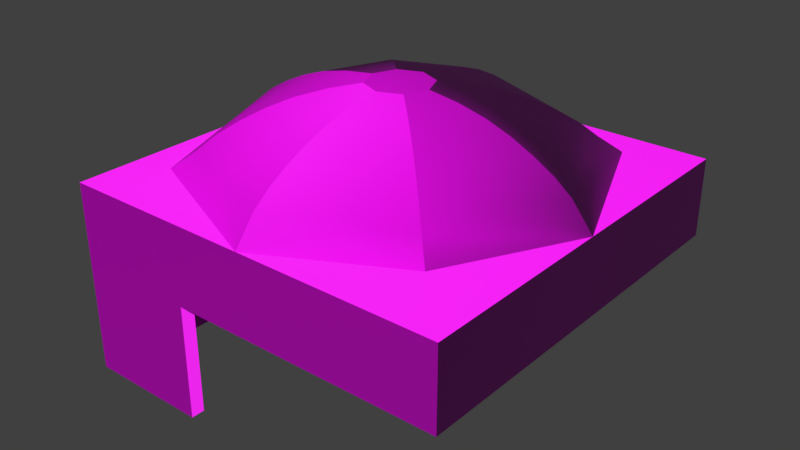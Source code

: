# Source: building_main.blend  (saved by Blender 2.79.0; exported with 4.5.12 LTS)
import bpy
from mathutils import Matrix  # noqa: F401  (used for matrix-valued properties, if any)

bpy.ops.wm.read_factory_settings(use_empty=True)
scene = bpy.context.scene
scene.name = 'Scene'

# ---- collections
col_collection_1 = bpy.data.collections.new('Collection 1'); scene.collection.children.link(col_collection_1)

# ---- images (referenced by path relative to the original .blend; pixels are not part of the script)
import os
ASSET_DIR = os.environ.get("B2B_ASSET_DIR", "")  # directory of the original .blend (textures are referenced by path, not embedded)
HERE = os.path.dirname(os.path.abspath(__file__))  # packed textures are extracted next to this script under _unpacked/

def load_image(name, relpath, width, height, colorspace="sRGB"):
    """Load a texture the original file referenced (path relative to the .blend, or extracted next to this script)."""
    p = next((c for c in (os.path.join(HERE, relpath), os.path.join(ASSET_DIR, relpath)) if relpath and os.path.exists(c)), "")
    if p:
        img = bpy.data.images.load(p, check_existing=True)
        img.name = name
    else:  # same state as the original file: an image datablock whose file is absent (Cycles renders it pink)
        img = bpy.data.images.new(name, width, height)
        img.source = "FILE"
        img.filepath = "//" + (relpath or name)
    img.colorspace_settings.name = colorspace
    return img
img_stonebricksmosaic002_nrm_6k_jpg = load_image('StoneBricksMosaic002_NRM_6K.jpg', 'StoneBricksMosaic002_NRM_6K.jpg', 1024, 1024, 'Non-Color')
img_stonebricksmosaic002_col_6k_jpg = load_image('StoneBricksMosaic002_COL_6K.jpg', 'StoneBricksMosaic002_COL_6K.jpg', 1024, 1024, 'sRGB')
img_stonebricksmosaic002_gloss_6k_jpg = load_image('StoneBricksMosaic002_GLOSS_6K.jpg', 'StoneBricksMosaic002_GLOSS_6K.jpg', 1024, 1024, 'Non-Color')
img_stonebricksmosaic002_refl_6k_jpg = load_image('StoneBricksMosaic002_REFL_6K.jpg', 'StoneBricksMosaic002_REFL_6K.jpg', 1024, 1024, 'Non-Color')
img_stonebricksmosaic002_ao_6k_jpg = load_image('StoneBricksMosaic002_AO_6K.jpg', 'StoneBricksMosaic002_AO_6K.jpg', 1024, 1024, 'sRGB')
img_stonebricksmosaic002_disp16_6k_tif_meta = load_image('StoneBricksMosaic002_DISP16_6K.tif.meta', 'StoneBricksMosaic002_DISP16_6K.tif.meta', 1024, 1024, 'Non-Color')

# ---- materials (node trees are filled in below, after node groups)
mat_stonebricksmosaic002_6k = bpy.data.materials.new('StoneBricksMosaic002_6K')
mat_stonebricksmosaic002_6k.alpha_threshold = 0.0
mat_stonebricksmosaic002_6k.roughness = 0.5

# ---- node groups
ng_auto_smooth = bpy.data.node_groups.new('Auto Smooth', 'GeometryNodeTree')
_s = ng_auto_smooth.interface.new_socket(name='Geometry', in_out='OUTPUT', socket_type='NodeSocketGeometry')
_s = ng_auto_smooth.interface.new_socket(name='Geometry', in_out='INPUT', socket_type='NodeSocketGeometry')
_s = ng_auto_smooth.interface.new_socket(name='Angle', in_out='INPUT', socket_type='NodeSocketFloat')
_s.subtype = 'ANGLE'
_s.min_value = 0.0
_s.max_value = 3.142
ng_auto_smooth.is_modifier = True
_N = ng_auto_smooth.nodes; _L = ng_auto_smooth.links
n0 = _N.new('NodeGroupOutput'); n0.name = 'Group Output'; n0.location = (480, -100)
n1 = _N.new('NodeGroupInput'); n1.name = 'Group Input'; n1.location = (-420, -300)
n2 = _N.new('NodeGroupInput'); n2.name = 'Group Input.001'; n2.location = (-60, -100)
n3 = _N.new('GeometryNodeSetShadeSmooth'); n3.name = 'Set Shade Smooth'; n3.location = (120, -100)
n3.domain = 'EDGE'
n4 = _N.new('GeometryNodeSetShadeSmooth'); n4.name = 'Set Shade Smooth.001'; n4.location = (300, -100)
n5 = _N.new('GeometryNodeInputMeshEdgeAngle'); n5.name = 'Edge Angle'; n5.location = (-420, -220)
n6 = _N.new('GeometryNodeInputEdgeSmooth'); n6.name = 'Is Edge Smooth'; n6.location = (-60, -160)
n7 = _N.new('GeometryNodeInputShadeSmooth'); n7.name = 'Is Face Smooth'; n7.location = (-240, -340)
n8 = _N.new('FunctionNodeBooleanMath'); n8.name = 'Boolean Math'; n8.location = (-60, -220)
n9 = _N.new('FunctionNodeCompare'); n9.name = 'Compare'; n9.location = (-240, -180)
n9.operation = 'LESS_EQUAL'
_L.new(n5.outputs[0], n9.inputs[0])
_L.new(n4.outputs[0], n0.inputs[0])
_L.new(n1.outputs[1], n9.inputs[1])
_L.new(n9.outputs[0], n8.inputs[0])
_L.new(n7.outputs[0], n8.inputs[1])
_L.new(n2.outputs[0], n3.inputs[0])
_L.new(n6.outputs[0], n3.inputs[1])
_L.new(n3.outputs[0], n4.inputs[0])
_L.new(n8.outputs[0], n3.inputs[2])
n0.is_active_output = True

# ---- material node trees
mat_stonebricksmosaic002_6k.use_nodes = True; mat_stonebricksmosaic002_6k.node_tree.nodes.clear()
_N = mat_stonebricksmosaic002_6k.node_tree.nodes; _L = mat_stonebricksmosaic002_6k.node_tree.links
n0 = _N.new('ShaderNodeTexImage'); n0.name = 'NORMAL'; n0.location = (-430, -180)
n0.label = 'NORMAL'
n0.width = 140
n0.hide = True
n0.image = img_stonebricksmosaic002_nrm_6k_jpg
n1 = _N.new('ShaderNodeMapping'); n1.name = 'Mapping'; n1.location = (-860, 0)
n1.label = 'Mapping'
n2 = _N.new('ShaderNodeNormalMap'); n2.name = 'Normal Map'; n2.location = (-250, -130)
n2.label = 'Normal Map'
n3 = _N.new('ShaderNodeTexImage'); n3.name = 'COLOR'; n3.location = (-430, 220)
n3.label = 'COLOR'
n3.width = 140
n3.hide = True
n3.image = img_stonebricksmosaic002_col_6k_jpg
n4 = _N.new('ShaderNodeTexImage'); n4.name = 'GLOSS'; n4.location = (-430, 20)
n4.label = 'GLOSS'
n4.width = 140
n4.hide = True
n4.image = img_stonebricksmosaic002_gloss_6k_jpg
n5 = _N.new('ShaderNodeTexImage'); n5.name = 'REFLECTION'; n5.location = (-430, 120)
n5.label = 'REFLECTION'
n5.width = 140
n5.hide = True
n5.image = img_stonebricksmosaic002_refl_6k_jpg
n6 = _N.new('ShaderNodeTexImage'); n6.name = 'AO'; n6.location = (-430, 320)
n6.label = 'AO'
n6.width = 140
n6.hide = True
n6.image = img_stonebricksmosaic002_ao_6k_jpg
n7 = _N.new('ShaderNodeInvert'); n7.name = 'Invert'; n7.location = (-250, 40)
n7.label = 'Invert'
n7.hide = True
n8 = _N.new('ShaderNodeTexCoord'); n8.name = 'Texture Coordinate'; n8.location = (-1040, 190)
n8.label = 'Texture Coordinate'
n8.hide = True
n9 = _N.new('ShaderNodeMix'); n9.name = 'AO + COLOR (Multiply)'; n9.location = (-250, 260)
n9.label = 'AO + COLOR (Multiply)'
n9.hide = True
n9.data_type = 'RGBA'
n9.blend_type = 'MULTIPLY'
n9.inputs[0].default_value = 1.0
n10 = _N.new('ShaderNodeBsdfPrincipled'); n10.name = 'Principled BSDF'; n10.location = (200, 280)
n10.label = 'Principled BSDF'
n10.width = 150
n10.subsurface_method = 'BURLEY'
n10.inputs[3].default_value = 1.45
n10.inputs[9].default_value = (1.0, 1.0, 1.0)
n11 = _N.new('ShaderNodeTexImage'); n11.name = 'DISPLACEMENT'; n11.location = (-430, -100)
n11.label = 'DISPLACEMENT'
n11.width = 140
n11.hide = True
n11.image = img_stonebricksmosaic002_disp16_6k_tif_meta
n12 = _N.new('ShaderNodeOutputMaterial'); n12.name = 'Material Output'; n12.location = (730, 300)
n12.label = 'Material Output'
n13 = _N.new('ShaderNodeBump'); n13.name = 'Bump'; n13.location = (-50, 0)
n13.label = 'Bump'
n13.inputs[1].default_value = 0.1
n13.inputs[2].default_value = 1.0
_L.new(n6.outputs[0], n9.inputs[7])
_L.new(n3.outputs[0], n9.inputs[6])
_L.new(n9.outputs[2], n10.inputs[0])
_L.new(n5.outputs[0], n10.inputs[13])
_L.new(n4.outputs[0], n7.inputs[1])
_L.new(n7.outputs[0], n10.inputs[2])
_L.new(n0.outputs[0], n2.inputs[1])
_L.new(n2.outputs[0], n13.inputs[4])
_L.new(n10.outputs[0], n12.inputs[0])
_L.new(n11.outputs[0], n13.inputs[3])
_L.new(n13.outputs[0], n10.inputs[5])
_L.new(n8.outputs[2], n1.inputs[0])
_L.new(n1.outputs[0], n6.inputs[0])
_L.new(n1.outputs[0], n3.inputs[0])
_L.new(n1.outputs[0], n5.inputs[0])
_L.new(n1.outputs[0], n4.inputs[0])
_L.new(n1.outputs[0], n0.inputs[0])
_L.new(n1.outputs[0], n11.inputs[0])
n12.is_active_output = True

# ---- world
world_world = bpy.data.worlds.new('World'); scene.world = world_world
world_world.color = (0.05088, 0.05088, 0.05088)
world_world.use_sun_shadow = False
world_world.sun_shadow_jitter_overblur = 0.0
world_world.cycles.sampling_method = 'MANUAL'

# ---- meshes
me_plane_001 = bpy.data.meshes.new('Plane.001')
me_plane_001.from_pydata([(-1.481e-07, 0.3866, 2.786), (-1.481e-07, 0.7583, 2.735), (-1.481e-07, 1.101, 2.654), (-1.481e-07, 1.401, 2.545), (-1.549e-07, 1.678, 2.412), (-1.595e-07, 1.937, 2.26), (-1.765e-07, 2.146, 2.095), (-2.384e-07, 2.404, 1.772), (0.2733, 0.2733, 2.786), (0.5362, 0.5362, 2.735), (0.7784, 0.7784, 2.654), (0.9908, 0.9908, 2.545), (1.186, 1.186, 2.412), (1.369, 1.369, 2.26), (1.518, 1.518, 2.095), (1.726, 1.726, 1.893), (0.3866, -3.901e-07, 2.786), (0.7583, -3.754e-07, 2.735), (1.101, -3.606e-07, 2.654), (1.401, -3.754e-07, 2.545), (1.678, -4.095e-07, 2.412), (1.937, -2.85e-07, 2.26), (2.146, -5.509e-07, 2.095), (2.404, 2.384e-07, 1.772), (0.2733, -0.2733, 2.786), (0.5362, -0.5362, 2.735), (0.7784, -0.7784, 2.654), (0.9908, -0.9908, 2.545), (1.186, -1.186, 2.412), (1.369, -1.369, 2.26), (1.518, -1.518, 2.095), (1.726, -1.726, 1.893), (-1.624e-07, -0.3866, 2.786), (-6.641e-08, -0.7583, 2.735), (-9.594e-08, -1.101, 2.654), (-1.993e-07, -1.401, 2.545), (-3.273e-07, -1.678, 2.412), (-2.626e-08, -1.937, 2.26), (-3.635e-07, -2.146, 2.095), (-2.384e-07, -2.404, 1.772), (-0.2733, -0.2733, 2.786), (-0.5362, -0.5362, 2.735), (-0.7784, -0.7784, 2.654), (-0.9908, -0.9908, 2.545), (-1.186, -1.186, 2.412), (-1.369, -1.369, 2.26), (-1.518, -1.518, 2.095), (-1.726, -1.726, 1.893), (-0.3866, -3.606e-07, 2.786), (-0.7583, -3.015e-07, 2.735), (-1.101, -3.015e-07, 2.654), (-1.401, -1.096e-07, 2.545), (-1.678, -1.865e-08, 2.412), (-1.937, -3.787e-07, 2.26), (-2.146, 1.013e-07, 2.095), (-2.404, 0.0, 1.772), (-0.2733, 0.2733, 2.786), (-0.5362, 0.5362, 2.735), (-0.7784, 0.7784, 2.654), (-0.9908, 0.9908, 2.545), (-1.186, 1.186, 2.412), (-1.369, 1.369, 2.26), (-1.518, 1.518, 2.095), (-1.726, 1.726, 1.893), (2.404, 2.404, 1.772), (2.404, -2.404, 1.772), (-2.404, -2.404, 1.772), (-2.404, 2.404, 1.772), (-2.404, -2.404, 1.611), (2.404, -2.404, 1.611), (-2.404, 2.404, 1.611), (2.404, 2.404, 1.611), (-1.538, 1.538, 1.661), (-1.408, 1.408, 1.88), (-1.271, 1.271, 2.091), (-1.101, 1.101, 2.285), (-0.9194, 0.9194, 2.455), (-0.7224, 0.7224, 2.563), (-0.4976, 0.4976, 2.586), (-0.2537, 0.2537, 2.614), (-2.175, 2.376e-08, 1.661), (-1.992, 8.692e-08, 1.88), (-1.797, -3.585e-07, 2.091), (-1.557, -2.438e-08, 2.285), (-1.3, -1.088e-07, 2.455), (-1.022, -2.869e-07, 2.563), (-0.7037, -2.869e-07, 2.586), (-0.3587, -3.417e-07, 2.614), (-1.538, -1.538, 1.661), (-1.408, -1.408, 1.88), (-1.271, -1.271, 2.091), (-1.101, -1.101, 2.285), (-0.9194, -0.9194, 2.455), (-0.7224, -0.7224, 2.563), (-0.4976, -0.4976, 2.586), (-0.2537, -0.2537, 2.614), (-3.979e-07, -2.175, 1.661), (-3.098e-07, -1.992, 1.88), (3.117e-09, -1.797, 2.091), (-2.762e-07, -1.557, 2.285), (-1.574e-07, -1.3, 2.455), (-6.154e-08, -1.022, 2.563), (-3.414e-08, -0.7037, 2.586), (-1.232e-07, -0.3587, 2.614), (1.538, -1.538, 1.661), (1.408, -1.408, 1.88), (1.271, -1.271, 2.091), (1.101, -1.101, 2.285), (0.9194, -0.9194, 2.455), (0.7224, -0.7224, 2.563), (0.4976, -0.4976, 2.586), (0.2537, -0.2537, 2.614), (2.175, -4.947e-07, 1.661), (1.992, -5.183e-07, 1.88), (1.797, -2.715e-07, 2.091), (1.557, -3.871e-07, 2.285), (1.3, -3.554e-07, 2.455), (1.022, -3.417e-07, 2.563), (0.7037, -3.554e-07, 2.586), (0.3587, -3.691e-07, 2.614), (1.538, 1.538, 1.661), (1.408, 1.408, 1.88), (1.271, 1.271, 2.091), (1.101, 1.101, 2.285), (0.9194, 0.9194, 2.455), (0.7224, 0.7224, 2.563), (0.4976, 0.4976, 2.586), (0.2537, 0.2537, 2.614), (-1.797e-07, 2.175, 1.661), (-1.363e-07, 1.992, 1.88), (-1.205e-07, 1.797, 2.091), (-1.162e-07, 1.557, 2.285), (-1.099e-07, 1.3, 2.455), (-1.099e-07, 1.022, 2.563), (-1.099e-07, 0.7037, 2.586), (-1.099e-07, 0.3587, 2.614), (-2.239, 2.239, 1.611), (2.239, 2.239, 1.611), (2.239, -2.239, 1.611), (-2.239, -2.239, 1.611), (-2.404, -2.404, 0.8206), (-2.404, 2.404, 0.8206), (-2.239, -2.239, 0.8202), (2.404, 2.404, 0.8206), (2.404, -2.404, 0.8206), (2.239, 2.239, 0.8202), (-2.239, 2.239, 0.8202), (2.239, -2.239, 0.8202), (-2.242, -2.239, -0.5656), (-2.407, -2.404, -0.5653), (-2.407, 2.404, -0.5653), (-2.242, 2.239, -0.5656), (-0.9054, -2.239, 0.8172), (-0.9054, -2.404, 0.8176), (-0.9054, 2.239, 0.8172), (-0.9054, 2.404, 0.8176), (-0.9054, -2.239, -0.5686), (-0.9054, -2.404, -0.5682), (-0.9054, 2.239, -0.5686), (-0.9054, 2.404, -0.5682)], [], [(3, 2, 10, 11), (4, 3, 11, 12), (5, 4, 12, 13), (6, 5, 13, 14), (7, 6, 14, 15), (9, 8, 16, 17), (10, 9, 17, 18), (14, 13, 21, 22), (15, 14, 22, 23), (17, 16, 24, 25), (11, 10, 18, 19), (12, 11, 19, 20), (13, 12, 20, 21), (18, 17, 25, 26), (25, 24, 32, 33), (19, 18, 26, 27), (20, 19, 27, 28), (21, 20, 28, 29), (22, 21, 29, 30), (23, 22, 30, 31), (26, 25, 33, 34), (27, 26, 34, 35), (28, 27, 35, 36), (29, 28, 36, 37), (30, 29, 37, 38), (31, 30, 38, 39), (33, 32, 40, 41), (34, 33, 41, 42), (35, 34, 42, 43), (36, 35, 43, 44), (37, 36, 44, 45), (38, 37, 45, 46), (39, 38, 46, 47), (41, 40, 48, 49), (42, 41, 49, 50), (44, 43, 51, 52), (45, 44, 52, 53), (46, 45, 53, 54), (47, 46, 54, 55), (49, 48, 56, 57), (43, 42, 50, 51), (50, 49, 57, 58), (53, 52, 60, 61), (54, 53, 61, 62), (55, 54, 62, 63), (57, 56, 0, 1), (51, 50, 58, 59), (52, 51, 59, 60), (58, 57, 1, 2), (62, 61, 5, 6), (63, 62, 6, 7), (59, 58, 2, 3), (60, 59, 3, 4), (61, 60, 4, 5), (56, 48, 40, 32, 24, 16, 8, 0), (1, 0, 8, 9), (47, 55, 66), (31, 39, 65), (15, 23, 64), (63, 7, 67), (67, 7, 64, 71, 70), (66, 55, 67, 70, 68), (64, 23, 65, 69, 71), (133, 125, 126, 134), (138, 104, 112, 120, 137), (128, 72, 136, 137, 120), (65, 39, 66, 68, 69), (72, 128, 129, 73), (73, 129, 130, 74), (134, 126, 127, 135), (79, 135, 127, 119, 111, 103, 95, 87), (74, 130, 131, 75), (75, 131, 132, 76), (76, 132, 133, 77), (84, 76, 77, 85), (78, 134, 135, 79), (80, 72, 73, 81), (81, 73, 74, 82), (82, 74, 75, 83), (77, 133, 134, 78), (83, 75, 76, 84), (91, 83, 84, 92), (85, 77, 78, 86), (92, 84, 85, 93), (86, 78, 79, 87), (88, 80, 81, 89), (89, 81, 82, 90), (90, 82, 83, 91), (97, 89, 90, 98), (98, 90, 91, 99), (99, 91, 92, 100), (100, 92, 93, 101), (93, 85, 86, 94), (94, 86, 87, 95), (96, 88, 89, 97), (101, 93, 94, 102), (102, 94, 95, 103), (104, 96, 97, 105), (105, 97, 98, 106), (106, 98, 99, 107), (107, 99, 100, 108), (108, 100, 101, 109), (114, 106, 107, 115), (115, 107, 108, 116), (116, 108, 109, 117), (110, 102, 103, 111), (109, 101, 102, 110), (112, 104, 105, 113), (113, 105, 106, 114), (117, 109, 110, 118), (122, 114, 115, 123), (123, 115, 116, 124), (124, 116, 117, 125), (118, 110, 111, 119), (120, 112, 113, 121), (121, 113, 114, 122), (130, 122, 123, 131), (131, 123, 124, 132), (132, 124, 125, 133), (125, 117, 118, 126), (126, 118, 119, 127), (128, 120, 121, 129), (129, 121, 122, 130), (2, 1, 9, 10), (80, 88, 139, 136, 72), (104, 138, 139, 88, 96), (136, 139, 142, 146), (138, 137, 145, 147), (140, 141, 150, 149), (143, 145, 154, 155), (144, 147, 145, 143), (153, 152, 147, 144), (68, 70, 141, 140), (71, 69, 144, 143), (149, 150, 151, 148), (140, 149, 157, 153), (146, 142, 148, 151), (155, 154, 158, 159), (152, 153, 157, 156), (146, 151, 158, 154), (150, 141, 155, 159), (151, 150, 159, 158), (149, 148, 156, 157), (142, 139, 138, 147, 152, 156, 148), (70, 71, 143, 155, 141), (146, 154, 145, 137, 136), (68, 140, 153, 144, 69), (23, 31, 65), (55, 63, 67), (39, 47, 66), (7, 15, 64)])
me_plane_001.polygons.foreach_set('use_smooth', [True] * 151)
_uv = me_plane_001.uv_layers.new(name='UVMap')
_uv.uv.foreach_set('vector', [-0.1387, -0.2651, -0.1893, -0.1459, -0.5304, -0.1575, -0.5728, -0.2798, -0.09185, -0.3803, -0.1387, -0.2651, -0.5728, -0.2798, -0.6117, -0.3979, -0.04786, -0.4937, -0.09185, -0.3803, -0.6117, -0.3979, -0.6479, -0.514, -0.01188, -0.5956, -0.04786, -0.4937, -0.6479, -0.514, -0.6769, -0.6181, 0.03355, -0.7566, -0.01188, -0.5956, -0.6769, -0.6181, -0.7192, -0.7566, -0.1478, 1.552, -0.2042, 1.693, -0.324, 1.694, -0.3829, 1.554, -0.09588, 1.419, -0.1478, 1.552, -0.3829, 1.554, -0.4372, 1.422, 0.0621, 0.9621, 0.03052, 1.065, -0.5699, 1.071, -0.6033, 0.9681, 0.1079, 0.8247, 0.0621, 0.9621, -0.6033, 0.9681, -0.6447, 0.8059, 0.6343, 0.8656, 0.5719, 1.004, 0.4521, 1.0, 0.3993, 0.8577, -0.05042, 1.298, -0.09588, 1.419, -0.4372, 1.422, -0.4848, 1.302, -0.008583, 1.181, -0.05042, 1.298, -0.4848, 1.302, -0.5287, 1.185, 0.03052, 1.065, -0.008583, 1.181, -0.5287, 1.185, -0.5699, 1.071, 0.6918, 0.7352, 0.6343, 0.8656, 0.3993, 0.8577, 0.3507, 0.7236, 1.431, 0.8577, 1.379, 1.0, 1.259, 1.004, 1.196, 0.8656, 0.7424, 0.616, 0.6918, 0.7352, 0.3507, 0.7236, 0.3083, 0.6013, 0.7892, 0.5008, 0.7424, 0.616, 0.3083, 0.6013, 0.2694, 0.4832, 0.8332, 0.3874, 0.7892, 0.5008, 0.2694, 0.4832, 0.2332, 0.3671, 0.8692, 0.2855, 0.8332, 0.3874, 0.2332, 0.3671, 0.2042, 0.263, 0.9146, 0.1245, 0.8692, 0.2855, 0.2042, 0.263, 0.1619, 0.1245, 1.48, 0.7236, 1.431, 0.8577, 1.196, 0.8656, 1.139, 0.7352, 1.522, 0.6013, 1.48, 0.7236, 1.139, 0.7352, 1.088, 0.616, 1.561, 0.4832, 1.522, 0.6013, 1.088, 0.616, 1.041, 0.5008, 1.597, 0.3671, 1.561, 0.4832, 1.041, 0.5008, 0.9974, 0.3874, 1.626, 0.263, 1.597, 0.3671, 0.9974, 0.3874, 0.9614, 0.2855, 1.669, 0.1245, 1.626, 0.263, 0.9614, 0.2855, 0.916, 0.1245, -0.1883, 0.8037, -0.2529, 0.9412, -0.3726, 0.9352, -0.4231, 0.7919, -0.1286, 0.6742, -0.1883, 0.8037, -0.4231, 0.7919, -0.4695, 0.657, -0.07607, 0.5559, -0.1286, 0.6742, -0.4695, 0.657, -0.5099, 0.5341, -0.02738, 0.4414, -0.07607, 0.5559, -0.5099, 0.5341, -0.5469, 0.4153, 0.01846, 0.3288, -0.02738, 0.4414, -0.5469, 0.4153, -0.5812, 0.2987, 0.0561, 0.2275, 0.01846, 0.3288, -0.5812, 0.2987, -0.6085, 0.1941, 0.1041, 0.06718, 0.0561, 0.2275, -0.6085, 0.1941, -0.6486, 0.05492, 1.431, -0.02343, 1.379, 0.119, 1.259, 0.1231, 1.196, -0.01547, 1.48, -0.1575, 1.431, -0.02343, 1.196, -0.01547, 1.139, -0.1459, 1.561, -0.3979, 1.522, -0.2798, 1.088, -0.2651, 1.041, -0.3803, 1.597, -0.514, 1.561, -0.3979, 1.041, -0.3803, 0.9974, -0.4937, 1.626, -0.6181, 1.597, -0.514, 0.9974, -0.4937, 0.9614, -0.5956, 1.669, -0.7566, 1.626, -0.6181, 0.9614, -0.5956, 0.916, -0.7566, 0.573, -0.07964, 0.5116, 0.05938, 0.3918, 0.05618, 0.338, -0.08591, 1.522, -0.2798, 1.48, -0.1575, 1.139, -0.1459, 1.088, -0.2651, 0.6296, -0.2105, 0.573, -0.07964, 0.338, -0.08591, 0.2884, -0.2196, 0.7685, -0.5593, 0.7253, -0.4456, 0.2053, -0.4595, 0.1683, -0.5753, 0.8037, -0.6614, 0.7685, -0.5593, 0.1683, -0.5753, 0.1385, -0.6792, 0.848, -0.8228, 0.8037, -0.6614, 0.1385, -0.6792, 0.09522, -0.8174, 0.7394, 1.676, 0.6859, 1.818, 0.5661, 1.822, 0.5044, 1.683, 0.6793, -0.33, 0.6296, -0.2105, 0.2884, -0.2196, 0.2451, -0.3416, 0.7253, -0.4456, 0.6793, -0.33, 0.2451, -0.3416, 0.2053, -0.4595, 0.7885, 1.542, 0.7394, 1.676, 0.5044, 1.683, 0.4474, 1.552, 0.9371, 1.082, 0.9077, 1.186, 0.3075, 1.204, 0.272, 1.102, 0.98, 0.9437, 0.9371, 1.082, 0.272, 1.102, 0.2273, 0.9404, 0.8315, 1.42, 0.7885, 1.542, 0.4474, 1.552, 0.3973, 1.433, 0.8709, 1.302, 0.8315, 1.42, 0.3973, 1.433, 0.351, 1.317, 0.9077, 1.186, 0.8709, 1.302, 0.351, 1.317, 0.3075, 1.204, 1.248, 1.295, 1.128, 1.295, 1.043, 1.21, 1.043, 1.09, 1.128, 1.006, 1.248, 1.006, 1.332, 1.09, 1.332, 1.21, -0.2468, -0.01547, -0.3092, 0.1231, -0.429, 0.119, -0.4818, -0.02343, -0.1051, -0.1239, -0.3448, 0.4866, -0.3448, -0.3636, 1.116, -0.1239, 0.5053, -0.3636, 1.355, -0.3636, 1.116, 1.097, 1.355, 0.4866, 1.355, 1.337, -0.1051, 1.097, 0.5053, 1.337, -0.3448, 1.337, 1.608, 1.054, 0.4212, 1.054, -0.7658, 1.054, -0.7658, 0.9751, 1.608, 0.9751, 1.604, 0.9966, 0.5, 0.9966, -0.6035, 0.9966, -0.6035, 0.9229, 1.604, 0.9229, 1.862, 0.7861, 0.5, 0.7861, -0.8624, 0.7861, -0.8624, 0.695, 1.862, 0.695, -0.3, -0.1191, -0.03464, -0.1191, -0.07592, -0.01336, -0.2587, -0.01336, 1.356, 1.356, 1.088, 1.088, 1.332, 0.5, 1.088, -0.08804, 1.356, -0.3563, 0.5, -0.3316, -0.088, -0.08804, -0.3562, -0.3563, 1.356, -0.3563, 1.088, -0.08804, 1.718, 1.031, 0.5788, 1.031, -0.5606, 1.031, -0.5606, 0.9551, 1.718, 0.9551, 0.7508, -0.5367, 1.316, -0.5367, 1.292, -0.4428, 0.7746, -0.4428, 0.7746, -0.4428, 1.292, -0.4428, 1.267, -0.3488, 0.7999, -0.3488, -0.2587, -0.01336, -0.07592, -0.01336, -0.1207, 0.09699, -0.2139, 0.09699, 0.7277, 0.6142, 0.8683, 0.5602, 1.006, 0.6213, 1.06, 0.7619, 0.9989, 0.8995, 0.8583, 0.9536, 0.7207, 0.8924, 0.6666, 0.7519, 0.7999, -0.3488, 1.267, -0.3488, 1.235, -0.2487, 0.8311, -0.2487, 0.8311, -0.2487, 1.235, -0.2487, 1.202, -0.1496, 0.8644, -0.1496, 0.8644, -0.1496, 1.202, -0.1496, 1.166, -0.05024, 0.9006, -0.05024, 0.2985, 1.257, 0.6362, 1.257, 0.6001, 1.357, 0.3347, 1.357, 0.9419, 0.05547, 1.125, 0.05547, 1.08, 0.1658, 0.9867, 0.1658, 0.185, 0.8704, 0.7498, 0.8704, 0.7261, 0.9643, 0.2087, 0.9643, 0.2087, 0.9643, 0.7261, 0.9643, 0.7008, 1.058, 0.234, 1.058, 0.234, 1.058, 0.7008, 1.058, 0.6696, 1.158, 0.2652, 1.158, 0.9006, -0.05024, 1.166, -0.05024, 1.125, 0.05547, 0.9419, 0.05547, 0.2652, 1.158, 0.6696, 1.158, 0.6362, 1.257, 0.2985, 1.257, 1.304, 1.216, 0.8999, 1.216, 0.9332, 1.117, 1.271, 1.117, 0.3347, 1.357, 0.6001, 1.357, 0.5588, 1.463, 0.376, 1.463, 1.271, 1.117, 0.9332, 1.117, 0.9694, 1.018, 1.235, 1.018, 0.376, 1.463, 0.5588, 1.463, 0.514, 1.573, 0.4208, 1.573, 1.384, 1.504, 0.8197, 1.504, 0.8434, 1.41, 1.361, 1.41, 1.361, 1.41, 0.8434, 1.41, 0.8687, 1.316, 1.335, 1.316, 1.335, 1.316, 0.8687, 1.316, 0.8999, 1.216, 1.304, 1.216, 0.2087, 0.2607, 0.7261, 0.2607, 0.7008, 0.3547, 0.234, 0.3547, 0.234, 0.3547, 0.7008, 0.3547, 0.6696, 0.4548, 0.2652, 0.4548, 0.2652, 0.4548, 0.6696, 0.4548, 0.6362, 0.5539, 0.2985, 0.5539, 0.2985, 0.5539, 0.6362, 0.5539, 0.6001, 0.6533, 0.3347, 0.6533, 1.235, 1.018, 0.9694, 1.018, 1.011, 0.9119, 1.193, 0.9119, 1.193, 0.9119, 1.011, 0.9119, 1.055, 0.8016, 1.149, 0.8016, 0.185, 0.1669, 0.7498, 0.1669, 0.7261, 0.2607, 0.2087, 0.2607, 0.3347, 0.6533, 0.6001, 0.6533, 0.5588, 0.759, 0.376, 0.759, 0.376, 0.759, 0.5588, 0.759, 0.514, 0.8693, 0.4208, 0.8693, 0.1151, 1.229, -0.4497, 1.229, -0.426, 1.135, 0.09137, 1.135, 0.09137, 1.135, -0.426, 1.135, -0.4007, 1.041, 0.06609, 1.041, 0.06609, 1.041, -0.4007, 1.041, -0.3695, 0.9408, 0.03489, 0.9408, 0.03489, 0.9408, -0.3695, 0.9408, -0.3362, 0.8417, 0.001548, 0.8417, 0.001548, 0.8417, -0.3362, 0.8417, -0.3, 0.7423, -0.03464, 0.7423, -0.4007, 0.1482, 0.06609, 0.1482, 0.03489, 0.2483, -0.3695, 0.2483, -0.3695, 0.2483, 0.03489, 0.2483, 0.001548, 0.3474, -0.3362, 0.3474, -0.3362, 0.3474, 0.001548, 0.3474, -0.03464, 0.4468, -0.3, 0.4468, -0.07592, 0.6366, -0.2587, 0.6366, -0.2139, 0.5262, -0.1207, 0.5262, -0.03464, 0.7423, -0.3, 0.7423, -0.2587, 0.6366, -0.07592, 0.6366, -0.4497, -0.03962, 0.1151, -0.03962, 0.09137, 0.05425, -0.426, 0.05425, -0.426, 0.05425, 0.09137, 0.05425, 0.06609, 0.1482, -0.4007, 0.1482, -0.3, 0.4468, -0.03464, 0.4468, -0.07592, 0.5525, -0.2587, 0.5525, 0.234, -0.3488, 0.7008, -0.3488, 0.6696, -0.2487, 0.2652, -0.2487, 0.2652, -0.2487, 0.6696, -0.2487, 0.6362, -0.1496, 0.2985, -0.1496, 0.2985, -0.1496, 0.6362, -0.1496, 0.6001, -0.05024, 0.3347, -0.05024, -0.2587, 0.5525, -0.07592, 0.5525, -0.1207, 0.6629, -0.2139, 0.6629, 0.185, -0.5367, 0.7498, -0.5367, 0.7261, -0.4428, 0.2087, -0.4428, 0.2087, -0.4428, 0.7261, -0.4428, 0.7008, -0.3488, 0.234, -0.3488, -0.4007, -0.4176, 0.06609, -0.4176, 0.03489, -0.3175, -0.3695, -0.3175, -0.3695, -0.3175, 0.03489, -0.3175, 0.001548, -0.2185, -0.3362, -0.2185, -0.3362, -0.2185, 0.001548, -0.2185, -0.03464, -0.1191, -0.3, -0.1191, 0.3347, -0.05024, 0.6001, -0.05024, 0.5588, 0.05547, 0.376, 0.05547, 0.376, 0.05547, 0.5588, 0.05547, 0.514, 0.1658, 0.4208, 0.1658, -0.4497, -0.6055, 0.1151, -0.6055, 0.09137, -0.5116, -0.426, -0.5116, -0.426, -0.5116, 0.09137, -0.5116, 0.06609, -0.4176, -0.4007, -0.4176, -0.1893, -0.1459, -0.2468, -0.01547, -0.4818, -0.02343, -0.5304, -0.1575, -0.3316, 0.5, -0.088, 1.088, -0.3562, 1.356, -0.3562, -0.3563, -0.088, -0.08804, 1.088, 1.088, 1.356, 1.356, -0.3562, 1.356, -0.088, 1.088, 0.5, 1.332, 1.568, 0.9729, -0.5684, 0.9729, -0.5684, 0.5956, 1.568, 0.5956, -0.3731, 0.2522, 1.373, 0.2522, 1.373, 0.7478, -0.3731, 0.7478, 1.604, 0.5599, -0.6035, 0.5599, -0.6035, -0.07619, 1.604, -0.07619, -0.7076, -0.3662, -0.6213, -0.2799, -0.6213, 1.366, -0.7076, 1.366, 1.809, -0.3662, 1.723, -0.2799, -0.6213, -0.2799, -0.7076, -0.3662, 1.809, 1.366, 1.723, 1.366, 1.723, -0.2799, 1.809, -0.3662, 1.604, 0.9229, -0.6035, 0.9229, -0.6035, 0.5599, 1.604, 0.5599, 1.862, 0.695, -0.8624, 0.695, -0.8624, 0.2469, 1.862, 0.2469, 1.344, 0.788, -0.4997, 0.788, -0.4364, 0.7247, 1.281, 0.7247, -0.5606, 0.5803, -0.5621, -0.07648, 0.1497, -0.07787, 0.1497, 0.579, 1.568, 0.5956, -0.5684, 0.5956, -0.5684, -0.06562, 1.568, -0.06562, 0.4409, 0.0, 0.5591, 0.0, 0.5591, 1.0, 0.4409, 1.0, 0.4446, 0.0, 0.5554, 0.0, 0.5554, 1.0, 0.4446, 1.0, -0.5277, 0.6179, -0.5293, -0.06695, 0.1314, -0.06841, 0.1314, 0.6165, 1.61, -0.09956, 1.608, 0.5847, 0.8682, 0.5832, 0.8682, -0.101, -0.4364, 0.7247, -0.4997, 0.788, -0.4997, 0.212, -0.4364, 0.212, 1.344, 0.788, 1.281, 0.7247, 1.281, 0.212, 1.344, 0.212, -0.5679, 0.5922, -0.5679, 0.9715, -2.716, 0.9715, -2.716, 0.5922, -1.208, 0.5908, -1.208, -0.07406, -0.5664, -0.07265, 1.608, 0.9751, -0.7658, 0.9751, -0.7658, 0.5847, 0.8682, 0.5832, 1.608, 0.5847, -0.5277, 0.6179, 0.1314, 0.6165, 1.685, 0.6179, 1.685, 1.009, -0.5277, 1.009, -0.5606, 0.9551, -0.5606, 0.5803, 0.1497, 0.579, 1.718, 0.5803, 1.718, 0.9551, 1.355, 0.4866, 1.116, -0.1239, 1.355, -0.3636, -0.3448, 0.4866, -0.1051, 1.097, -0.3448, 1.337, 0.5053, -0.3636, -0.1051, -0.1239, -0.3448, -0.3636, 0.5053, 1.337, 1.116, 1.097, 1.355, 1.337])
me_plane_001.materials.append(mat_stonebricksmosaic002_6k)
me_plane_001.use_remesh_preserve_volume = False
me_plane_001.use_remesh_preserve_attributes = False
me_plane_001.use_mirror_vertex_groups = False
me_plane_001.update()

# ---- objects
ob_plane = bpy.data.objects.new('Plane', me_plane_001)

# ---- transforms, parenting, visibility, modifiers, constraints
ob_plane.location = (0.0, 0.0, 6.652)
ob_plane.scale = (9.509, 9.509, 9.509)
ob_plane.lineart.crease_threshold = 0.0
_m = ob_plane.modifiers.new('Auto Smooth', 'NODES')
_m.node_group = ng_auto_smooth
_gi = [s.identifier for s in ng_auto_smooth.interface.items_tree if s.item_type == 'SOCKET' and s.in_out == 'INPUT']
_m[_gi[1]] = 0.5236  # Angle

# ---- collection membership
col_collection_1.objects.link(ob_plane)

# ---- scene / render settings (as saved in the file)
scene.frame_start = 1; scene.frame_end = 250; scene.frame_set(1)
scene.render.engine = 'CYCLES'
scene.render.resolution_percentage = 50
scene.render.dither_intensity = 0.0
scene.cycles.use_denoising = False
scene.cycles.samples = 128
scene.cycles.sampling_pattern = 'TABULATED_SOBOL'
scene.cycles.use_adaptive_sampling = False
scene.cycles.use_light_tree = False
scene.cycles.blur_glossy = 0.0
scene.cycles.sample_clamp_indirect = 0.0
scene.view_settings.view_transform = 'Standard'
bpy.context.view_layer.update()

# ---- added for rendering (the .blend has no active camera and no usable light): camera, sun
cam_auto = bpy.data.cameras.new('AutoCamera')
cam_auto.lens = 50.0
cam_auto.sensor_width = 36.0
cam_auto.clip_end = 1171.05
ob_auto_camera = bpy.data.objects.new('AutoCamera', cam_auto)
scene.collection.objects.link(ob_auto_camera)
ob_auto_camera.location = (66.7115, -80.0719, 70.5755)
ob_auto_camera.rotation_euler = (1.09748, -7.21219e-08, 0.694738)
scene.camera = ob_auto_camera
light_auto_sun = bpy.data.lights.new('AutoSun', 'SUN')
light_auto_sun.energy = 3.0
light_auto_sun.angle = 0.0523599
ob_auto_sun = bpy.data.objects.new('AutoSun', light_auto_sun)
scene.collection.objects.link(ob_auto_sun)
ob_auto_sun.rotation_euler = (0.872665, 0.174533, 0.523599)
bpy.context.view_layer.update()
